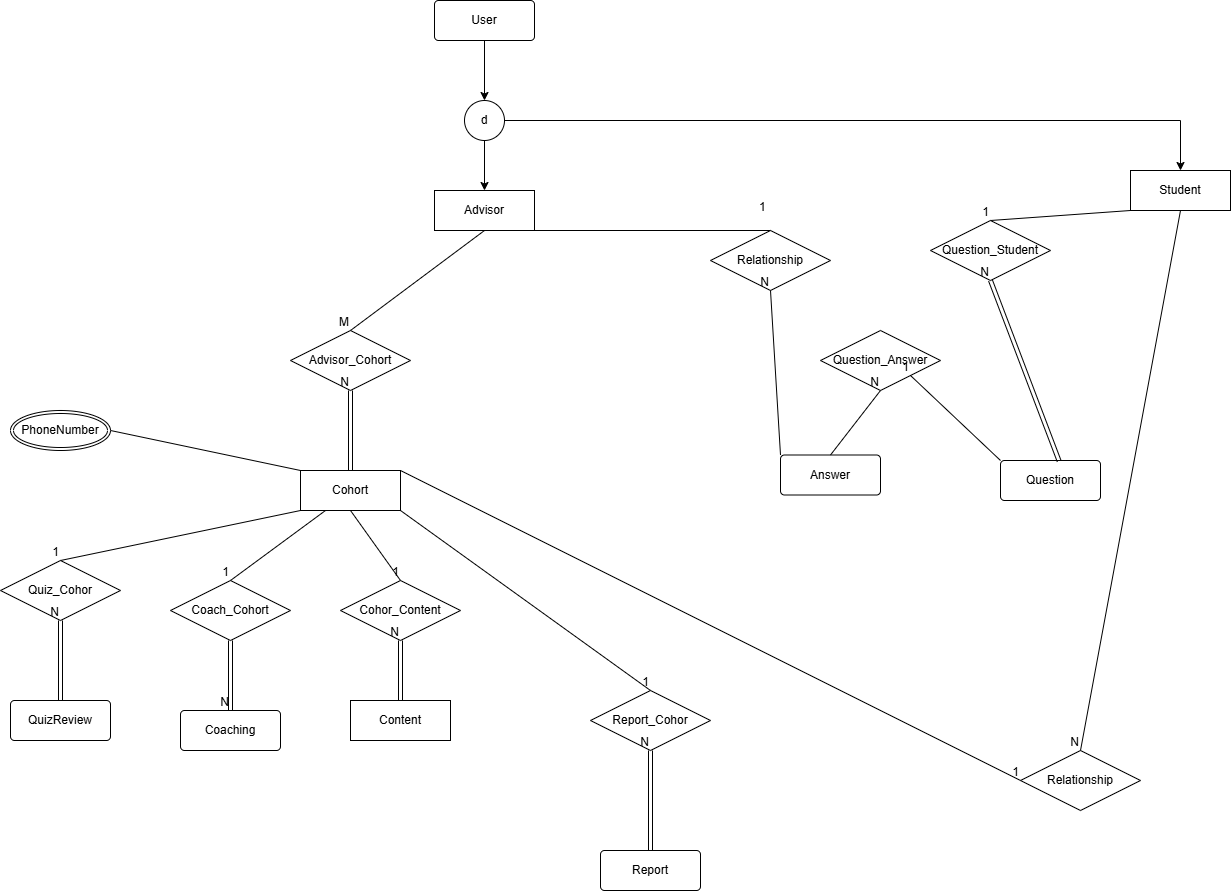

The diagram above was exported from draw.io. Its source (the exported page's mxGraphModel, read from the mxfile embedded in the PNG):
<mxGraphModel dx="2279" dy="652" grid="1" gridSize="10" guides="1" tooltips="1" connect="1" arrows="1" fold="1" page="1" pageScale="1" pageWidth="827" pageHeight="1169" math="0" shadow="0">
  <root>
    <mxCell id="WIyWlLk6GJQsqaUBKTNV-0" />
    <mxCell id="WIyWlLk6GJQsqaUBKTNV-1" parent="WIyWlLk6GJQsqaUBKTNV-0" />
    <mxCell id="2XuRpG4aZ0WIscVqADfh-13" style="edgeStyle=orthogonalEdgeStyle;rounded=0;orthogonalLoop=1;jettySize=auto;html=1;exitX=0.5;exitY=1;exitDx=0;exitDy=0;entryX=0.5;entryY=0;entryDx=0;entryDy=0;" parent="WIyWlLk6GJQsqaUBKTNV-1" source="2XuRpG4aZ0WIscVqADfh-0" target="2XuRpG4aZ0WIscVqADfh-9" edge="1">
      <mxGeometry relative="1" as="geometry" />
    </mxCell>
    <mxCell id="2XuRpG4aZ0WIscVqADfh-0" value="User" style="rounded=1;arcSize=10;whiteSpace=wrap;html=1;align=center;" parent="WIyWlLk6GJQsqaUBKTNV-1" vertex="1">
      <mxGeometry x="344" y="110" width="100" height="40" as="geometry" />
    </mxCell>
    <mxCell id="2XuRpG4aZ0WIscVqADfh-2" value="Question" style="rounded=1;arcSize=10;whiteSpace=wrap;html=1;align=center;" parent="WIyWlLk6GJQsqaUBKTNV-1" vertex="1">
      <mxGeometry x="910" y="570" width="100" height="40" as="geometry" />
    </mxCell>
    <mxCell id="2XuRpG4aZ0WIscVqADfh-3" value="Answer" style="rounded=1;arcSize=10;whiteSpace=wrap;html=1;align=center;" parent="WIyWlLk6GJQsqaUBKTNV-1" vertex="1">
      <mxGeometry x="690" y="564.5" width="100" height="40" as="geometry" />
    </mxCell>
    <mxCell id="2XuRpG4aZ0WIscVqADfh-5" value="Cohort" style="whiteSpace=wrap;html=1;align=center;" parent="WIyWlLk6GJQsqaUBKTNV-1" vertex="1">
      <mxGeometry x="210" y="580" width="100" height="40" as="geometry" />
    </mxCell>
    <mxCell id="2XuRpG4aZ0WIscVqADfh-6" value="Content" style="whiteSpace=wrap;html=1;align=center;" parent="WIyWlLk6GJQsqaUBKTNV-1" vertex="1">
      <mxGeometry x="260" y="810" width="100" height="40" as="geometry" />
    </mxCell>
    <mxCell id="2XuRpG4aZ0WIscVqADfh-7" value="Advisor" style="whiteSpace=wrap;html=1;align=center;" parent="WIyWlLk6GJQsqaUBKTNV-1" vertex="1">
      <mxGeometry x="344" y="300" width="100" height="40" as="geometry" />
    </mxCell>
    <mxCell id="2XuRpG4aZ0WIscVqADfh-8" value="Student" style="whiteSpace=wrap;html=1;align=center;" parent="WIyWlLk6GJQsqaUBKTNV-1" vertex="1">
      <mxGeometry x="1040" y="280" width="100" height="40" as="geometry" />
    </mxCell>
    <mxCell id="2XuRpG4aZ0WIscVqADfh-15" style="edgeStyle=orthogonalEdgeStyle;rounded=0;orthogonalLoop=1;jettySize=auto;html=1;exitX=0.5;exitY=1;exitDx=0;exitDy=0;entryX=0.5;entryY=0;entryDx=0;entryDy=0;" parent="WIyWlLk6GJQsqaUBKTNV-1" source="2XuRpG4aZ0WIscVqADfh-9" target="2XuRpG4aZ0WIscVqADfh-7" edge="1">
      <mxGeometry relative="1" as="geometry" />
    </mxCell>
    <mxCell id="2XuRpG4aZ0WIscVqADfh-16" style="edgeStyle=orthogonalEdgeStyle;rounded=0;orthogonalLoop=1;jettySize=auto;html=1;exitX=1;exitY=0.5;exitDx=0;exitDy=0;entryX=0.5;entryY=0;entryDx=0;entryDy=0;" parent="WIyWlLk6GJQsqaUBKTNV-1" source="2XuRpG4aZ0WIscVqADfh-9" target="2XuRpG4aZ0WIscVqADfh-8" edge="1">
      <mxGeometry relative="1" as="geometry" />
    </mxCell>
    <mxCell id="2XuRpG4aZ0WIscVqADfh-9" value="d" style="ellipse;whiteSpace=wrap;html=1;align=center;" parent="WIyWlLk6GJQsqaUBKTNV-1" vertex="1">
      <mxGeometry x="374" y="210" width="40" height="40" as="geometry" />
    </mxCell>
    <mxCell id="2XuRpG4aZ0WIscVqADfh-18" value="Advisor_Cohort" style="shape=rhombus;perimeter=rhombusPerimeter;whiteSpace=wrap;html=1;align=center;" parent="WIyWlLk6GJQsqaUBKTNV-1" vertex="1">
      <mxGeometry x="200" y="440" width="120" height="60" as="geometry" />
    </mxCell>
    <mxCell id="2XuRpG4aZ0WIscVqADfh-21" value="" style="shape=link;html=1;rounded=0;entryX=0.5;entryY=1;entryDx=0;entryDy=0;exitX=0.5;exitY=0;exitDx=0;exitDy=0;" parent="WIyWlLk6GJQsqaUBKTNV-1" source="2XuRpG4aZ0WIscVqADfh-5" target="2XuRpG4aZ0WIscVqADfh-18" edge="1">
      <mxGeometry relative="1" as="geometry">
        <mxPoint x="330" y="500" as="sourcePoint" />
        <mxPoint x="490" y="500" as="targetPoint" />
      </mxGeometry>
    </mxCell>
    <mxCell id="2XuRpG4aZ0WIscVqADfh-22" value="N" style="resizable=0;html=1;whiteSpace=wrap;align=right;verticalAlign=bottom;" parent="2XuRpG4aZ0WIscVqADfh-21" connectable="0" vertex="1">
      <mxGeometry x="1" relative="1" as="geometry" />
    </mxCell>
    <mxCell id="2XuRpG4aZ0WIscVqADfh-23" value="" style="endArrow=none;html=1;rounded=0;exitX=0.5;exitY=1;exitDx=0;exitDy=0;entryX=0.5;entryY=0;entryDx=0;entryDy=0;" parent="WIyWlLk6GJQsqaUBKTNV-1" source="2XuRpG4aZ0WIscVqADfh-7" target="2XuRpG4aZ0WIscVqADfh-18" edge="1">
      <mxGeometry relative="1" as="geometry">
        <mxPoint x="330" y="500" as="sourcePoint" />
        <mxPoint x="490" y="500" as="targetPoint" />
      </mxGeometry>
    </mxCell>
    <mxCell id="2XuRpG4aZ0WIscVqADfh-24" value="M" style="resizable=0;html=1;whiteSpace=wrap;align=right;verticalAlign=bottom;" parent="2XuRpG4aZ0WIscVqADfh-23" connectable="0" vertex="1">
      <mxGeometry x="1" relative="1" as="geometry" />
    </mxCell>
    <mxCell id="2XuRpG4aZ0WIscVqADfh-25" value="Cohor_Content" style="shape=rhombus;perimeter=rhombusPerimeter;whiteSpace=wrap;html=1;align=center;" parent="WIyWlLk6GJQsqaUBKTNV-1" vertex="1">
      <mxGeometry x="250" y="690" width="120" height="60" as="geometry" />
    </mxCell>
    <mxCell id="2XuRpG4aZ0WIscVqADfh-26" value="" style="endArrow=none;html=1;rounded=0;exitX=0.5;exitY=1;exitDx=0;exitDy=0;entryX=0.5;entryY=0;entryDx=0;entryDy=0;" parent="WIyWlLk6GJQsqaUBKTNV-1" source="2XuRpG4aZ0WIscVqADfh-5" target="2XuRpG4aZ0WIscVqADfh-25" edge="1">
      <mxGeometry relative="1" as="geometry">
        <mxPoint x="390" y="570" as="sourcePoint" />
        <mxPoint x="490" y="500" as="targetPoint" />
      </mxGeometry>
    </mxCell>
    <mxCell id="2XuRpG4aZ0WIscVqADfh-27" value="1" style="resizable=0;html=1;whiteSpace=wrap;align=right;verticalAlign=bottom;" parent="2XuRpG4aZ0WIscVqADfh-26" connectable="0" vertex="1">
      <mxGeometry x="1" relative="1" as="geometry" />
    </mxCell>
    <mxCell id="2XuRpG4aZ0WIscVqADfh-28" value="" style="shape=link;html=1;rounded=0;entryX=0.5;entryY=1;entryDx=0;entryDy=0;exitX=0.5;exitY=0;exitDx=0;exitDy=0;" parent="WIyWlLk6GJQsqaUBKTNV-1" source="2XuRpG4aZ0WIscVqADfh-6" target="2XuRpG4aZ0WIscVqADfh-25" edge="1">
      <mxGeometry relative="1" as="geometry">
        <mxPoint x="330" y="500" as="sourcePoint" />
        <mxPoint x="490" y="500" as="targetPoint" />
      </mxGeometry>
    </mxCell>
    <mxCell id="2XuRpG4aZ0WIscVqADfh-29" value="N" style="resizable=0;html=1;whiteSpace=wrap;align=right;verticalAlign=bottom;" parent="2XuRpG4aZ0WIscVqADfh-28" connectable="0" vertex="1">
      <mxGeometry x="1" relative="1" as="geometry" />
    </mxCell>
    <mxCell id="2XuRpG4aZ0WIscVqADfh-37" value="Question_Student" style="shape=rhombus;perimeter=rhombusPerimeter;whiteSpace=wrap;html=1;align=center;" parent="WIyWlLk6GJQsqaUBKTNV-1" vertex="1">
      <mxGeometry x="840" y="330" width="120" height="60" as="geometry" />
    </mxCell>
    <mxCell id="2XuRpG4aZ0WIscVqADfh-39" value="" style="endArrow=none;html=1;rounded=0;exitX=0;exitY=1;exitDx=0;exitDy=0;entryX=0.5;entryY=0;entryDx=0;entryDy=0;" parent="WIyWlLk6GJQsqaUBKTNV-1" source="2XuRpG4aZ0WIscVqADfh-8" target="2XuRpG4aZ0WIscVqADfh-37" edge="1">
      <mxGeometry relative="1" as="geometry">
        <mxPoint x="330" y="500" as="sourcePoint" />
        <mxPoint x="490" y="500" as="targetPoint" />
      </mxGeometry>
    </mxCell>
    <mxCell id="2XuRpG4aZ0WIscVqADfh-40" value="1" style="resizable=0;html=1;whiteSpace=wrap;align=right;verticalAlign=bottom;" parent="2XuRpG4aZ0WIscVqADfh-39" connectable="0" vertex="1">
      <mxGeometry x="1" relative="1" as="geometry" />
    </mxCell>
    <mxCell id="2XuRpG4aZ0WIscVqADfh-41" value="" style="shape=link;html=1;rounded=0;exitX=0.587;exitY=0.019;exitDx=0;exitDy=0;exitPerimeter=0;entryX=0.5;entryY=1;entryDx=0;entryDy=0;" parent="WIyWlLk6GJQsqaUBKTNV-1" source="2XuRpG4aZ0WIscVqADfh-2" target="2XuRpG4aZ0WIscVqADfh-37" edge="1">
      <mxGeometry relative="1" as="geometry">
        <mxPoint x="330" y="500" as="sourcePoint" />
        <mxPoint x="490" y="500" as="targetPoint" />
      </mxGeometry>
    </mxCell>
    <mxCell id="2XuRpG4aZ0WIscVqADfh-42" value="N" style="resizable=0;html=1;whiteSpace=wrap;align=right;verticalAlign=bottom;" parent="2XuRpG4aZ0WIscVqADfh-41" connectable="0" vertex="1">
      <mxGeometry x="1" relative="1" as="geometry" />
    </mxCell>
    <mxCell id="2XuRpG4aZ0WIscVqADfh-43" value="Question_Answer" style="shape=rhombus;perimeter=rhombusPerimeter;whiteSpace=wrap;html=1;align=center;" parent="WIyWlLk6GJQsqaUBKTNV-1" vertex="1">
      <mxGeometry x="730" y="440" width="120" height="60" as="geometry" />
    </mxCell>
    <mxCell id="2XuRpG4aZ0WIscVqADfh-44" value="" style="endArrow=none;html=1;rounded=0;exitX=0;exitY=0;exitDx=0;exitDy=0;entryX=1;entryY=1;entryDx=0;entryDy=0;" parent="WIyWlLk6GJQsqaUBKTNV-1" source="2XuRpG4aZ0WIscVqADfh-2" target="2XuRpG4aZ0WIscVqADfh-43" edge="1">
      <mxGeometry relative="1" as="geometry">
        <mxPoint x="330" y="500" as="sourcePoint" />
        <mxPoint x="710" y="600" as="targetPoint" />
      </mxGeometry>
    </mxCell>
    <mxCell id="2XuRpG4aZ0WIscVqADfh-45" value="1" style="resizable=0;html=1;whiteSpace=wrap;align=right;verticalAlign=bottom;" parent="2XuRpG4aZ0WIscVqADfh-44" connectable="0" vertex="1">
      <mxGeometry x="1" relative="1" as="geometry" />
    </mxCell>
    <mxCell id="2XuRpG4aZ0WIscVqADfh-46" value="" style="endArrow=none;html=1;rounded=0;exitX=0.5;exitY=0;exitDx=0;exitDy=0;entryX=0.5;entryY=1;entryDx=0;entryDy=0;" parent="WIyWlLk6GJQsqaUBKTNV-1" source="2XuRpG4aZ0WIscVqADfh-3" target="2XuRpG4aZ0WIscVqADfh-43" edge="1">
      <mxGeometry relative="1" as="geometry">
        <mxPoint x="330" y="500" as="sourcePoint" />
        <mxPoint x="490" y="500" as="targetPoint" />
      </mxGeometry>
    </mxCell>
    <mxCell id="2XuRpG4aZ0WIscVqADfh-47" value="N" style="resizable=0;html=1;whiteSpace=wrap;align=right;verticalAlign=bottom;" parent="2XuRpG4aZ0WIscVqADfh-46" connectable="0" vertex="1">
      <mxGeometry x="1" relative="1" as="geometry" />
    </mxCell>
    <mxCell id="2XuRpG4aZ0WIscVqADfh-48" value="Relationship" style="shape=rhombus;perimeter=rhombusPerimeter;whiteSpace=wrap;html=1;align=center;" parent="WIyWlLk6GJQsqaUBKTNV-1" vertex="1">
      <mxGeometry x="620" y="340" width="120" height="60" as="geometry" />
    </mxCell>
    <mxCell id="2XuRpG4aZ0WIscVqADfh-51" value="" style="endArrow=none;html=1;rounded=0;entryX=0.5;entryY=0;entryDx=0;entryDy=0;exitX=1;exitY=1;exitDx=0;exitDy=0;" parent="WIyWlLk6GJQsqaUBKTNV-1" source="2XuRpG4aZ0WIscVqADfh-7" target="2XuRpG4aZ0WIscVqADfh-48" edge="1">
      <mxGeometry relative="1" as="geometry">
        <mxPoint x="330" y="500" as="sourcePoint" />
        <mxPoint x="490" y="500" as="targetPoint" />
      </mxGeometry>
    </mxCell>
    <mxCell id="2XuRpG4aZ0WIscVqADfh-52" value="&amp;nbsp; 1&amp;nbsp; &amp;nbsp;&amp;nbsp;" style="resizable=0;html=1;whiteSpace=wrap;align=right;verticalAlign=bottom;" parent="2XuRpG4aZ0WIscVqADfh-51" connectable="0" vertex="1">
      <mxGeometry x="1" relative="1" as="geometry" />
    </mxCell>
    <mxCell id="2XuRpG4aZ0WIscVqADfh-54" value="" style="endArrow=none;html=1;rounded=0;entryX=0.5;entryY=1;entryDx=0;entryDy=0;exitX=0;exitY=0;exitDx=0;exitDy=0;" parent="WIyWlLk6GJQsqaUBKTNV-1" source="2XuRpG4aZ0WIscVqADfh-3" target="2XuRpG4aZ0WIscVqADfh-48" edge="1">
      <mxGeometry relative="1" as="geometry">
        <mxPoint x="330" y="500" as="sourcePoint" />
        <mxPoint x="490" y="500" as="targetPoint" />
      </mxGeometry>
    </mxCell>
    <mxCell id="2XuRpG4aZ0WIscVqADfh-55" value="N" style="resizable=0;html=1;whiteSpace=wrap;align=right;verticalAlign=bottom;" parent="2XuRpG4aZ0WIscVqADfh-54" connectable="0" vertex="1">
      <mxGeometry x="1" relative="1" as="geometry" />
    </mxCell>
    <mxCell id="2XuRpG4aZ0WIscVqADfh-56" value="Relationship" style="shape=rhombus;perimeter=rhombusPerimeter;whiteSpace=wrap;html=1;align=center;" parent="WIyWlLk6GJQsqaUBKTNV-1" vertex="1">
      <mxGeometry x="930" y="860" width="120" height="60" as="geometry" />
    </mxCell>
    <mxCell id="2XuRpG4aZ0WIscVqADfh-57" value="" style="endArrow=none;html=1;rounded=0;entryX=0;entryY=0.5;entryDx=0;entryDy=0;exitX=1;exitY=0;exitDx=0;exitDy=0;" parent="WIyWlLk6GJQsqaUBKTNV-1" source="2XuRpG4aZ0WIscVqADfh-5" target="2XuRpG4aZ0WIscVqADfh-56" edge="1">
      <mxGeometry relative="1" as="geometry">
        <mxPoint x="330" y="500" as="sourcePoint" />
        <mxPoint x="490" y="500" as="targetPoint" />
      </mxGeometry>
    </mxCell>
    <mxCell id="2XuRpG4aZ0WIscVqADfh-58" value="1" style="resizable=0;html=1;whiteSpace=wrap;align=right;verticalAlign=bottom;" parent="2XuRpG4aZ0WIscVqADfh-57" connectable="0" vertex="1">
      <mxGeometry x="1" relative="1" as="geometry" />
    </mxCell>
    <mxCell id="2XuRpG4aZ0WIscVqADfh-59" value="" style="endArrow=none;html=1;rounded=0;entryX=0.5;entryY=0;entryDx=0;entryDy=0;exitX=0.5;exitY=1;exitDx=0;exitDy=0;" parent="WIyWlLk6GJQsqaUBKTNV-1" source="2XuRpG4aZ0WIscVqADfh-8" target="2XuRpG4aZ0WIscVqADfh-56" edge="1">
      <mxGeometry relative="1" as="geometry">
        <mxPoint x="400" y="380" as="sourcePoint" />
        <mxPoint x="560" y="380" as="targetPoint" />
      </mxGeometry>
    </mxCell>
    <mxCell id="2XuRpG4aZ0WIscVqADfh-60" value="N" style="resizable=0;html=1;whiteSpace=wrap;align=right;verticalAlign=bottom;" parent="2XuRpG4aZ0WIscVqADfh-59" connectable="0" vertex="1">
      <mxGeometry x="1" relative="1" as="geometry" />
    </mxCell>
    <mxCell id="2XuRpG4aZ0WIscVqADfh-61" value="Report" style="rounded=1;arcSize=10;whiteSpace=wrap;html=1;align=center;" parent="WIyWlLk6GJQsqaUBKTNV-1" vertex="1">
      <mxGeometry x="510" y="960" width="100" height="40" as="geometry" />
    </mxCell>
    <mxCell id="2XuRpG4aZ0WIscVqADfh-64" value="Report_Cohor" style="shape=rhombus;perimeter=rhombusPerimeter;whiteSpace=wrap;html=1;align=center;" parent="WIyWlLk6GJQsqaUBKTNV-1" vertex="1">
      <mxGeometry x="500" y="800" width="120" height="60" as="geometry" />
    </mxCell>
    <mxCell id="2XuRpG4aZ0WIscVqADfh-65" value="" style="endArrow=none;html=1;rounded=0;exitX=1;exitY=1;exitDx=0;exitDy=0;entryX=0.5;entryY=0;entryDx=0;entryDy=0;" parent="WIyWlLk6GJQsqaUBKTNV-1" source="2XuRpG4aZ0WIscVqADfh-5" target="2XuRpG4aZ0WIscVqADfh-64" edge="1">
      <mxGeometry relative="1" as="geometry">
        <mxPoint x="590" y="750" as="sourcePoint" />
        <mxPoint x="750" y="750" as="targetPoint" />
      </mxGeometry>
    </mxCell>
    <mxCell id="2XuRpG4aZ0WIscVqADfh-66" value="1" style="resizable=0;html=1;whiteSpace=wrap;align=right;verticalAlign=bottom;" parent="2XuRpG4aZ0WIscVqADfh-65" connectable="0" vertex="1">
      <mxGeometry x="1" relative="1" as="geometry" />
    </mxCell>
    <mxCell id="2XuRpG4aZ0WIscVqADfh-69" value="" style="shape=link;html=1;rounded=0;entryX=0.5;entryY=1;entryDx=0;entryDy=0;exitX=0.5;exitY=0;exitDx=0;exitDy=0;" parent="WIyWlLk6GJQsqaUBKTNV-1" source="2XuRpG4aZ0WIscVqADfh-61" target="2XuRpG4aZ0WIscVqADfh-64" edge="1">
      <mxGeometry relative="1" as="geometry">
        <mxPoint x="590" y="750" as="sourcePoint" />
        <mxPoint x="750" y="750" as="targetPoint" />
      </mxGeometry>
    </mxCell>
    <mxCell id="2XuRpG4aZ0WIscVqADfh-70" value="N" style="resizable=0;html=1;whiteSpace=wrap;align=right;verticalAlign=bottom;" parent="2XuRpG4aZ0WIscVqADfh-69" connectable="0" vertex="1">
      <mxGeometry x="1" relative="1" as="geometry" />
    </mxCell>
    <mxCell id="2XuRpG4aZ0WIscVqADfh-72" value="QuizReview" style="rounded=1;arcSize=10;whiteSpace=wrap;html=1;align=center;" parent="WIyWlLk6GJQsqaUBKTNV-1" vertex="1">
      <mxGeometry x="-80" y="810" width="100" height="40" as="geometry" />
    </mxCell>
    <mxCell id="2XuRpG4aZ0WIscVqADfh-73" value="Quiz_Cohor" style="shape=rhombus;perimeter=rhombusPerimeter;whiteSpace=wrap;html=1;align=center;" parent="WIyWlLk6GJQsqaUBKTNV-1" vertex="1">
      <mxGeometry x="-90" y="670" width="120" height="60" as="geometry" />
    </mxCell>
    <mxCell id="2XuRpG4aZ0WIscVqADfh-74" value="" style="endArrow=none;html=1;rounded=0;exitX=0;exitY=1;exitDx=0;exitDy=0;entryX=0.5;entryY=0;entryDx=0;entryDy=0;" parent="WIyWlLk6GJQsqaUBKTNV-1" source="2XuRpG4aZ0WIscVqADfh-5" target="2XuRpG4aZ0WIscVqADfh-73" edge="1">
      <mxGeometry relative="1" as="geometry">
        <mxPoint x="590" y="750" as="sourcePoint" />
        <mxPoint x="750" y="750" as="targetPoint" />
      </mxGeometry>
    </mxCell>
    <mxCell id="2XuRpG4aZ0WIscVqADfh-75" value="1" style="resizable=0;html=1;whiteSpace=wrap;align=right;verticalAlign=bottom;" parent="2XuRpG4aZ0WIscVqADfh-74" connectable="0" vertex="1">
      <mxGeometry x="1" relative="1" as="geometry" />
    </mxCell>
    <mxCell id="2XuRpG4aZ0WIscVqADfh-76" value="" style="shape=link;html=1;rounded=0;entryX=0.5;entryY=1;entryDx=0;entryDy=0;exitX=0.5;exitY=0;exitDx=0;exitDy=0;" parent="WIyWlLk6GJQsqaUBKTNV-1" source="2XuRpG4aZ0WIscVqADfh-72" target="2XuRpG4aZ0WIscVqADfh-73" edge="1">
      <mxGeometry relative="1" as="geometry">
        <mxPoint x="590" y="750" as="sourcePoint" />
        <mxPoint x="750" y="750" as="targetPoint" />
      </mxGeometry>
    </mxCell>
    <mxCell id="2XuRpG4aZ0WIscVqADfh-77" value="N" style="resizable=0;html=1;whiteSpace=wrap;align=right;verticalAlign=bottom;" parent="2XuRpG4aZ0WIscVqADfh-76" connectable="0" vertex="1">
      <mxGeometry x="1" relative="1" as="geometry" />
    </mxCell>
    <mxCell id="2XuRpG4aZ0WIscVqADfh-78" value="Coaching" style="rounded=1;arcSize=10;whiteSpace=wrap;html=1;align=center;" parent="WIyWlLk6GJQsqaUBKTNV-1" vertex="1">
      <mxGeometry x="90" y="820" width="100" height="40" as="geometry" />
    </mxCell>
    <mxCell id="2XuRpG4aZ0WIscVqADfh-80" value="Coach_Cohort" style="shape=rhombus;perimeter=rhombusPerimeter;whiteSpace=wrap;html=1;align=center;" parent="WIyWlLk6GJQsqaUBKTNV-1" vertex="1">
      <mxGeometry x="80" y="690" width="120" height="60" as="geometry" />
    </mxCell>
    <mxCell id="2XuRpG4aZ0WIscVqADfh-81" value="" style="endArrow=none;html=1;rounded=0;entryX=0.5;entryY=0;entryDx=0;entryDy=0;exitX=0.25;exitY=1;exitDx=0;exitDy=0;" parent="WIyWlLk6GJQsqaUBKTNV-1" source="2XuRpG4aZ0WIscVqADfh-5" target="2XuRpG4aZ0WIscVqADfh-80" edge="1">
      <mxGeometry relative="1" as="geometry">
        <mxPoint x="590" y="830" as="sourcePoint" />
        <mxPoint x="750" y="830" as="targetPoint" />
      </mxGeometry>
    </mxCell>
    <mxCell id="2XuRpG4aZ0WIscVqADfh-82" value="1" style="resizable=0;html=1;whiteSpace=wrap;align=right;verticalAlign=bottom;" parent="2XuRpG4aZ0WIscVqADfh-81" connectable="0" vertex="1">
      <mxGeometry x="1" relative="1" as="geometry" />
    </mxCell>
    <mxCell id="2XuRpG4aZ0WIscVqADfh-83" value="" style="shape=link;html=1;rounded=0;exitX=0.5;exitY=1;exitDx=0;exitDy=0;entryX=0.5;entryY=0;entryDx=0;entryDy=0;" parent="WIyWlLk6GJQsqaUBKTNV-1" source="2XuRpG4aZ0WIscVqADfh-80" target="2XuRpG4aZ0WIscVqADfh-78" edge="1">
      <mxGeometry relative="1" as="geometry">
        <mxPoint x="590" y="830" as="sourcePoint" />
        <mxPoint x="260" y="780" as="targetPoint" />
      </mxGeometry>
    </mxCell>
    <mxCell id="2XuRpG4aZ0WIscVqADfh-84" value="N" style="resizable=0;html=1;whiteSpace=wrap;align=right;verticalAlign=bottom;" parent="2XuRpG4aZ0WIscVqADfh-83" connectable="0" vertex="1">
      <mxGeometry x="1" relative="1" as="geometry" />
    </mxCell>
    <mxCell id="PeFPzzD7ASaEtHnb8Ef_-2" value="PhoneNumber" style="ellipse;shape=doubleEllipse;margin=3;whiteSpace=wrap;html=1;align=center;" vertex="1" parent="WIyWlLk6GJQsqaUBKTNV-1">
      <mxGeometry x="-80" y="520" width="100" height="40" as="geometry" />
    </mxCell>
    <mxCell id="PeFPzzD7ASaEtHnb8Ef_-3" value="" style="endArrow=none;html=1;rounded=0;exitX=0;exitY=0;exitDx=0;exitDy=0;entryX=1;entryY=0.5;entryDx=0;entryDy=0;" edge="1" parent="WIyWlLk6GJQsqaUBKTNV-1" source="2XuRpG4aZ0WIscVqADfh-5" target="PeFPzzD7ASaEtHnb8Ef_-2">
      <mxGeometry relative="1" as="geometry">
        <mxPoint x="320" y="780" as="sourcePoint" />
        <mxPoint x="480" y="780" as="targetPoint" />
      </mxGeometry>
    </mxCell>
  </root>
</mxGraphModel>